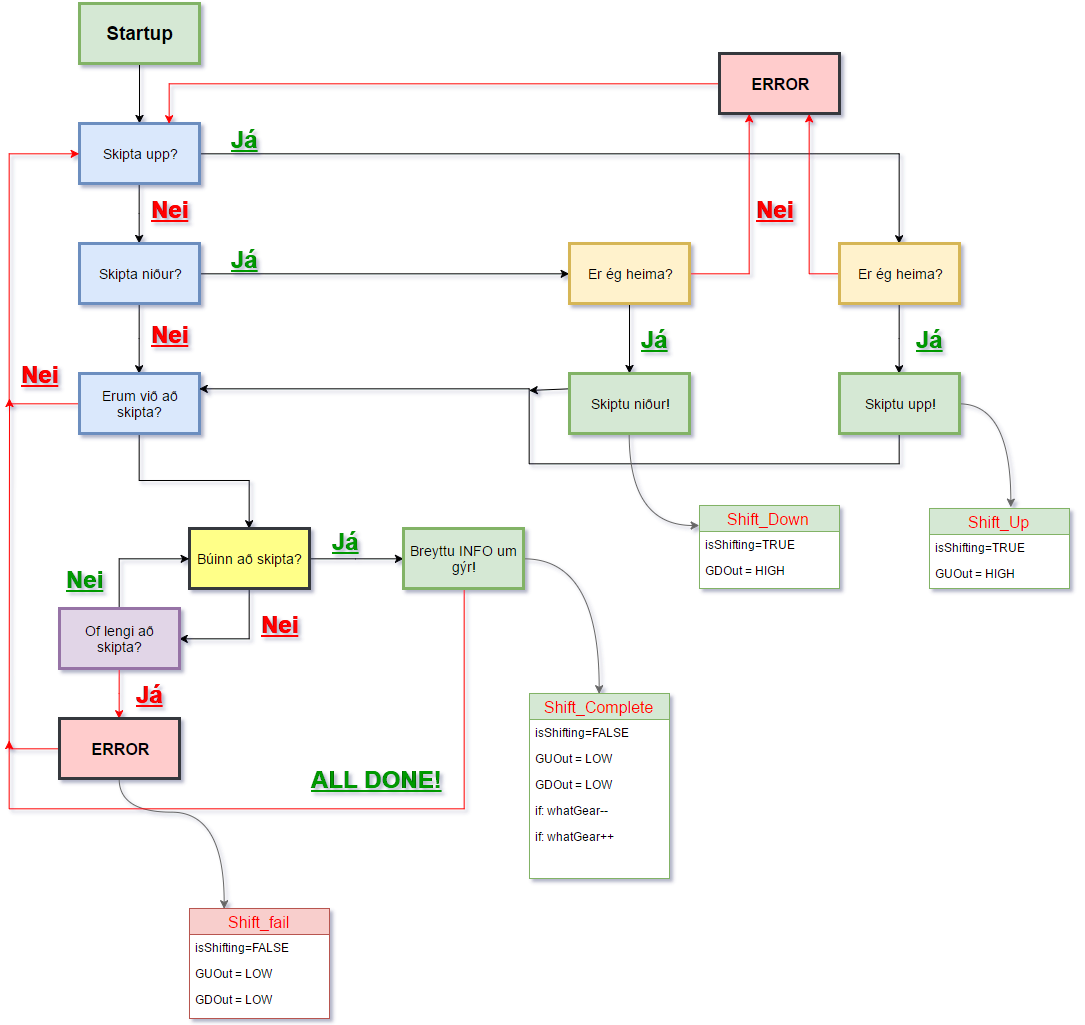

The diagram above was exported from draw.io. Its source (the exported page's mxGraphModel, read from the mxfile embedded in the PNG):
<mxGraphModel dx="1417" dy="738" grid="1" gridSize="10" guides="1" tooltips="1" connect="1" arrows="1" fold="1" page="1" pageScale="1" pageWidth="1169" pageHeight="826" background="#ffffff" math="0" shadow="0">
  <root>
    <mxCell id="0" style=";html=1;" />
    <mxCell id="1" style=";html=1;" parent="0" />
    <mxCell id="46c70d2a52cd94bc-122" value="Shift_fail" style="swimlane;html=1;fontStyle=0;childLayout=stackLayout;horizontal=1;startSize=26;fillColor=#f8cecc;horizontalStack=0;resizeParent=1;resizeLast=0;collapsible=1;marginBottom=0;swimlaneFillColor=#ffffff;strokeWidth=1;fontSize=16;fontColor=#FF0000;strokeColor=#b85450;" vertex="1" parent="1">
      <mxGeometry x="250" y="950" width="140" height="110" as="geometry" />
    </mxCell>
    <mxCell id="46c70d2a52cd94bc-123" value="isShifting=FALSE" style="text;html=1;strokeColor=none;fillColor=none;align=left;verticalAlign=top;spacingLeft=4;spacingRight=4;whiteSpace=wrap;overflow=hidden;rotatable=0;points=[[0,0.5],[1,0.5]];portConstraint=eastwest;" vertex="1" parent="46c70d2a52cd94bc-122">
      <mxGeometry y="26" width="140" height="26" as="geometry" />
    </mxCell>
    <mxCell id="46c70d2a52cd94bc-124" value="GUOut = LOW" style="text;html=1;strokeColor=none;fillColor=none;align=left;verticalAlign=top;spacingLeft=4;spacingRight=4;whiteSpace=wrap;overflow=hidden;rotatable=0;points=[[0,0.5],[1,0.5]];portConstraint=eastwest;" vertex="1" parent="46c70d2a52cd94bc-122">
      <mxGeometry y="52" width="140" height="26" as="geometry" />
    </mxCell>
    <mxCell id="46c70d2a52cd94bc-125" value="GDOut = LOW&lt;br&gt;&lt;br&gt;" style="text;html=1;strokeColor=none;fillColor=none;align=left;verticalAlign=top;spacingLeft=4;spacingRight=4;whiteSpace=wrap;overflow=hidden;rotatable=0;points=[[0,0.5],[1,0.5]];portConstraint=eastwest;" vertex="1" parent="46c70d2a52cd94bc-122">
      <mxGeometry y="78" width="140" height="26" as="geometry" />
    </mxCell>
    <mxCell id="46c70d2a52cd94bc-74" style="edgeStyle=orthogonalEdgeStyle;rounded=0;html=1;jettySize=auto;orthogonalLoop=1;" edge="1" source="46c70d2a52cd94bc-75" target="46c70d2a52cd94bc-78" parent="1">
      <mxGeometry x="200" y="105" as="geometry" />
    </mxCell>
    <mxCell id="46c70d2a52cd94bc-75" value="Startup" style="whiteSpace=wrap;strokeWidth=3;html=1;fillColor=#d5e8d4;strokeColor=#82b366;fontStyle=1;fontSize=19;" vertex="1" parent="1">
      <mxGeometry x="140" y="45" width="120" height="60" as="geometry" />
    </mxCell>
    <mxCell id="46c70d2a52cd94bc-76" style="edgeStyle=orthogonalEdgeStyle;rounded=0;html=1;exitX=0.5;exitY=1;jettySize=auto;orthogonalLoop=1;" edge="1" source="46c70d2a52cd94bc-78" target="46c70d2a52cd94bc-81" parent="1">
      <mxGeometry x="200.33333333333348" y="224.66666666666674" as="geometry" />
    </mxCell>
    <mxCell id="46c70d2a52cd94bc-77" style="edgeStyle=orthogonalEdgeStyle;rounded=0;html=1;exitX=1;exitY=0.5;entryX=0.5;entryY=0;jettySize=auto;orthogonalLoop=1;" edge="1" source="46c70d2a52cd94bc-78" target="46c70d2a52cd94bc-86" parent="1">
      <mxGeometry x="260.3333333333335" y="194.66666666666674" as="geometry">
        <Array as="points">
          <mxPoint x="960" y="195" />
        </Array>
      </mxGeometry>
    </mxCell>
    <mxCell id="46c70d2a52cd94bc-78" value="Skipta upp?" style="whiteSpace=wrap;strokeWidth=3;html=1;fillColor=#dae8fc;strokeColor=#6c8ebf;fontSize=14;" vertex="1" parent="1">
      <mxGeometry x="140" y="165" width="120" height="60" as="geometry" />
    </mxCell>
    <mxCell id="46c70d2a52cd94bc-79" style="edgeStyle=orthogonalEdgeStyle;rounded=0;html=1;entryX=0.5;entryY=0;jettySize=auto;orthogonalLoop=1;" edge="1" source="46c70d2a52cd94bc-81" target="46c70d2a52cd94bc-83" parent="1">
      <mxGeometry x="200.33333333333348" y="345.0000000000002" as="geometry" />
    </mxCell>
    <mxCell id="46c70d2a52cd94bc-80" style="edgeStyle=orthogonalEdgeStyle;rounded=0;html=1;exitX=1;exitY=0.5;entryX=0;entryY=0.5;jettySize=auto;orthogonalLoop=1;" edge="1" source="46c70d2a52cd94bc-81" target="46c70d2a52cd94bc-89" parent="1">
      <mxGeometry x="260.3333333333335" y="314.66666666666674" as="geometry" />
    </mxCell>
    <mxCell id="46c70d2a52cd94bc-81" value="Skipta niður?" style="whiteSpace=wrap;strokeWidth=3;html=1;fillColor=#dae8fc;strokeColor=#6c8ebf;fontSize=14;" vertex="1" parent="1">
      <mxGeometry x="140" y="285" width="120" height="60" as="geometry" />
    </mxCell>
    <mxCell id="46c70d2a52cd94bc-82" style="edgeStyle=orthogonalEdgeStyle;rounded=0;html=1;entryX=0;entryY=0.5;jettySize=auto;orthogonalLoop=1;fillColor=#f8cecc;strokeColor=#FF0000;" edge="1" source="46c70d2a52cd94bc-83" target="46c70d2a52cd94bc-78" parent="1">
      <mxGeometry x="70.33333333333348" y="194.66666666666674" as="geometry">
        <Array as="points">
          <mxPoint x="70" y="445" />
          <mxPoint x="70" y="195" />
        </Array>
      </mxGeometry>
    </mxCell>
    <mxCell id="46c70d2a52cd94bc-106" style="edgeStyle=orthogonalEdgeStyle;rounded=0;html=1;entryX=0.5;entryY=0;jettySize=auto;orthogonalLoop=1;strokeColor=#000000;fontSize=16;fontColor=#000000;" edge="1" parent="1" source="46c70d2a52cd94bc-83" target="46c70d2a52cd94bc-105">
      <mxGeometry relative="1" as="geometry" />
    </mxCell>
    <mxCell id="46c70d2a52cd94bc-83" value="Erum við að skipta?" style="whiteSpace=wrap;strokeWidth=3;html=1;fillColor=#dae8fc;strokeColor=#6c8ebf;fontSize=14;" vertex="1" parent="1">
      <mxGeometry x="140" y="415" width="120" height="60" as="geometry" />
    </mxCell>
    <mxCell id="46c70d2a52cd94bc-84" style="edgeStyle=orthogonalEdgeStyle;rounded=0;html=1;entryX=0.5;entryY=0;jettySize=auto;orthogonalLoop=1;" edge="1" source="46c70d2a52cd94bc-86" target="46c70d2a52cd94bc-91" parent="1">
      <mxGeometry x="960.3333333333339" y="345.0000000000002" as="geometry" />
    </mxCell>
    <mxCell id="46c70d2a52cd94bc-85" style="edgeStyle=orthogonalEdgeStyle;rounded=0;html=1;entryX=0.75;entryY=1;jettySize=auto;orthogonalLoop=1;fontSize=24;fontColor=#FF0000;fillColor=#ffcccc;strokeColor=#FF0000;" edge="1" source="46c70d2a52cd94bc-86" target="46c70d2a52cd94bc-100" parent="1">
      <mxGeometry x="870.3333333333335" y="154.66666666666674" as="geometry">
        <Array as="points">
          <mxPoint x="870" y="315" />
        </Array>
      </mxGeometry>
    </mxCell>
    <mxCell id="46c70d2a52cd94bc-86" value="Er ég heima?" style="whiteSpace=wrap;strokeWidth=3;html=1;fillColor=#fff2cc;strokeColor=#d6b656;fontSize=14;" vertex="1" parent="1">
      <mxGeometry x="900" y="285" width="120" height="60" as="geometry" />
    </mxCell>
    <mxCell id="46c70d2a52cd94bc-87" style="edgeStyle=orthogonalEdgeStyle;rounded=0;html=1;jettySize=auto;orthogonalLoop=1;" edge="1" source="46c70d2a52cd94bc-89" target="46c70d2a52cd94bc-93" parent="1">
      <mxGeometry x="689.9999999999995" y="345.0000000000002" as="geometry" />
    </mxCell>
    <mxCell id="46c70d2a52cd94bc-88" style="edgeStyle=orthogonalEdgeStyle;rounded=0;html=1;exitX=1;exitY=0.5;entryX=0.25;entryY=1;jettySize=auto;orthogonalLoop=1;fontSize=24;fontColor=#FF0000;fillColor=#ffcccc;strokeColor=#FF0000;" edge="1" source="46c70d2a52cd94bc-89" target="46c70d2a52cd94bc-100" parent="1">
      <mxGeometry x="750.3333333333335" y="154.66666666666674" as="geometry">
        <Array as="points">
          <mxPoint x="810" y="315" />
        </Array>
      </mxGeometry>
    </mxCell>
    <mxCell id="46c70d2a52cd94bc-89" value="Er ég heima?" style="whiteSpace=wrap;strokeWidth=3;html=1;fillColor=#fff2cc;strokeColor=#d6b656;fontSize=14;" vertex="1" parent="1">
      <mxGeometry x="630" y="285" width="120" height="60" as="geometry" />
    </mxCell>
    <mxCell id="46c70d2a52cd94bc-90" style="edgeStyle=orthogonalEdgeStyle;rounded=0;html=1;jettySize=auto;orthogonalLoop=1;strokeColor=#000000;fontSize=16;fontColor=#FF0000;entryX=1;entryY=0.25;" edge="1" source="46c70d2a52cd94bc-91" target="46c70d2a52cd94bc-83" parent="1">
      <mxGeometry x="260.3333333333335" y="431.3333333333335" as="geometry">
        <mxPoint x="270" y="425" as="targetPoint" />
        <Array as="points">
          <mxPoint x="960" y="505" />
          <mxPoint x="590" y="505" />
          <mxPoint x="590" y="430" />
        </Array>
      </mxGeometry>
    </mxCell>
    <mxCell id="46c70d2a52cd94bc-151" style="edgeStyle=orthogonalEdgeStyle;curved=1;rounded=0;html=1;exitX=1;exitY=0.5;entryX=0.584;entryY=-0.02;entryPerimeter=0;jettySize=auto;orthogonalLoop=1;strokeColor=#666666;fontSize=16;fontColor=#FF0000;" edge="1" parent="1" source="46c70d2a52cd94bc-91" target="46c70d2a52cd94bc-127">
      <mxGeometry relative="1" as="geometry" />
    </mxCell>
    <mxCell id="46c70d2a52cd94bc-91" value="Skiptu upp!" style="whiteSpace=wrap;strokeWidth=3;html=1;fillColor=#d5e8d4;strokeColor=#82b366;fontSize=14;" vertex="1" parent="1">
      <mxGeometry x="900" y="415" width="120" height="60" as="geometry" />
    </mxCell>
    <mxCell id="46c70d2a52cd94bc-92" style="edgeStyle=orthogonalEdgeStyle;rounded=0;html=1;jettySize=auto;orthogonalLoop=1;strokeColor=#000000;fontSize=16;fontColor=#000000;exitX=0;exitY=0.25;" edge="1" source="46c70d2a52cd94bc-93" parent="1">
      <mxGeometry x="590.3333333333335" y="431.3333333333335" as="geometry">
        <mxPoint x="590.3333333333335" y="431.3333333333335" as="targetPoint" />
        <Array as="points">
          <mxPoint x="630" y="431" />
        </Array>
      </mxGeometry>
    </mxCell>
    <mxCell id="46c70d2a52cd94bc-150" style="edgeStyle=orthogonalEdgeStyle;curved=1;rounded=0;html=1;exitX=0.5;exitY=1;entryX=0;entryY=0.25;jettySize=auto;orthogonalLoop=1;strokeColor=#666666;fontSize=16;fontColor=#FF0000;" edge="1" parent="1" source="46c70d2a52cd94bc-93" target="46c70d2a52cd94bc-131">
      <mxGeometry relative="1" as="geometry" />
    </mxCell>
    <mxCell id="46c70d2a52cd94bc-93" value="Skiptu niður!" style="whiteSpace=wrap;strokeWidth=3;html=1;fillColor=#d5e8d4;strokeColor=#82b366;fontSize=14;" vertex="1" parent="1">
      <mxGeometry x="630" y="415" width="120" height="60" as="geometry" />
    </mxCell>
    <mxCell id="46c70d2a52cd94bc-94" value="Já" style="text;html=1;resizable=0;autosize=1;align=left;verticalAlign=top;spacingTop=-4;points=[];strokeWidth=18;fillColor=none;strokeColor=none;fontSize=24;fontStyle=5;fontColor=#009900;" vertex="1" parent="1">
      <mxGeometry x="290" y="285" width="30" height="20" as="geometry" />
    </mxCell>
    <mxCell id="46c70d2a52cd94bc-95" value="Já" style="text;html=1;resizable=0;autosize=1;align=left;verticalAlign=top;spacingTop=-4;points=[];strokeWidth=18;fillColor=none;strokeColor=none;fontSize=24;fontStyle=5;fontColor=#009900;" vertex="1" parent="1">
      <mxGeometry x="290" y="165" width="30" height="20" as="geometry" />
    </mxCell>
    <mxCell id="46c70d2a52cd94bc-96" value="Já" style="text;html=1;resizable=0;autosize=1;align=left;verticalAlign=top;spacingTop=-4;points=[];strokeWidth=18;fillColor=none;strokeColor=none;fontSize=24;fontStyle=5;fontColor=#009900;" vertex="1" parent="1">
      <mxGeometry x="700" y="365" width="30" height="20" as="geometry" />
    </mxCell>
    <mxCell id="46c70d2a52cd94bc-97" value="Já" style="text;html=1;resizable=0;autosize=1;align=left;verticalAlign=top;spacingTop=-4;points=[];strokeWidth=18;fillColor=none;strokeColor=none;fontSize=24;fontStyle=5;fontColor=#009900;" vertex="1" parent="1">
      <mxGeometry x="975" y="365" width="30" height="20" as="geometry" />
    </mxCell>
    <mxCell id="46c70d2a52cd94bc-98" value="Nei" style="text;html=1;resizable=0;autosize=1;align=left;verticalAlign=top;spacingTop=-4;points=[];strokeWidth=18;fillColor=none;strokeColor=none;fontSize=24;fontStyle=5;fontColor=#FF0000;" vertex="1" parent="1">
      <mxGeometry x="815" y="235" width="50" height="30" as="geometry" />
    </mxCell>
    <mxCell id="46c70d2a52cd94bc-99" style="edgeStyle=orthogonalEdgeStyle;rounded=0;html=1;entryX=0.75;entryY=0;jettySize=auto;orthogonalLoop=1;strokeColor=#FF0000;fontSize=24;fontColor=#FF0000;" edge="1" source="46c70d2a52cd94bc-100" target="46c70d2a52cd94bc-78" parent="1">
      <mxGeometry x="230.33333333333348" y="124.66666666666674" as="geometry" />
    </mxCell>
    <mxCell id="46c70d2a52cd94bc-100" value="ERROR" style="whiteSpace=wrap;strokeWidth=3;html=1;fillColor=#ffcccc;strokeColor=#36393d;fontStyle=1;fontSize=16;" vertex="1" parent="1">
      <mxGeometry x="780" y="95" width="120" height="60" as="geometry" />
    </mxCell>
    <mxCell id="46c70d2a52cd94bc-101" value="Nei" style="text;html=1;resizable=0;autosize=1;align=left;verticalAlign=top;spacingTop=-4;points=[];strokeWidth=18;fillColor=none;strokeColor=none;fontSize=24;fontStyle=5;fontColor=#FF0000;" vertex="1" parent="1">
      <mxGeometry x="210" y="235" width="50" height="30" as="geometry" />
    </mxCell>
    <mxCell id="46c70d2a52cd94bc-102" value="Nei" style="text;html=1;resizable=0;autosize=1;align=left;verticalAlign=top;spacingTop=-4;points=[];strokeWidth=18;fillColor=none;strokeColor=none;fontSize=24;fontStyle=5;fontColor=#FF0000;" vertex="1" parent="1">
      <mxGeometry x="210" y="360" width="50" height="30" as="geometry" />
    </mxCell>
    <mxCell id="46c70d2a52cd94bc-103" value="Nei" style="text;html=1;resizable=0;autosize=1;align=left;verticalAlign=top;spacingTop=-4;points=[];strokeWidth=18;fillColor=none;strokeColor=none;fontSize=24;fontStyle=5;fontColor=#FF0000;" vertex="1" parent="1">
      <mxGeometry x="80" y="400" width="50" height="30" as="geometry" />
    </mxCell>
    <mxCell id="46c70d2a52cd94bc-104" value="Já" style="text;html=1;resizable=0;autosize=1;align=left;verticalAlign=top;spacingTop=-4;points=[];strokeWidth=18;fillColor=none;strokeColor=none;fontSize=24;fontStyle=5;fontColor=#FF0000;" vertex="1" parent="1">
      <mxGeometry x="195" y="720" width="30" height="20" as="geometry" />
    </mxCell>
    <mxCell id="46c70d2a52cd94bc-115" style="edgeStyle=orthogonalEdgeStyle;rounded=0;html=1;entryX=1;entryY=0.5;jettySize=auto;orthogonalLoop=1;strokeColor=#000000;fontSize=16;fontColor=#000000;" edge="1" parent="1" source="46c70d2a52cd94bc-105" target="46c70d2a52cd94bc-109">
      <mxGeometry relative="1" as="geometry">
        <Array as="points">
          <mxPoint x="310" y="680" />
        </Array>
      </mxGeometry>
    </mxCell>
    <mxCell id="46c70d2a52cd94bc-118" style="edgeStyle=orthogonalEdgeStyle;rounded=0;html=1;exitX=1;exitY=0.5;jettySize=auto;orthogonalLoop=1;strokeColor=#000000;fontSize=16;fontColor=#FF0000;" edge="1" parent="1" source="46c70d2a52cd94bc-105" target="46c70d2a52cd94bc-116">
      <mxGeometry relative="1" as="geometry" />
    </mxCell>
    <mxCell id="46c70d2a52cd94bc-105" value="Búinn að skipta?" style="whiteSpace=wrap;strokeWidth=3;html=1;fillColor=#ffff88;strokeColor=#36393d;fontSize=14;" vertex="1" parent="1">
      <mxGeometry x="250" y="570" width="120" height="60" as="geometry" />
    </mxCell>
    <mxCell id="46c70d2a52cd94bc-107" value="Nei&lt;div&gt;&lt;br&gt;&lt;/div&gt;" style="text;html=1;resizable=0;autosize=1;align=left;verticalAlign=top;spacingTop=-4;points=[];strokeWidth=18;fillColor=none;strokeColor=none;fontSize=24;fontStyle=5;fontColor=#009900;" vertex="1" parent="1">
      <mxGeometry x="125" y="605" width="50" height="60" as="geometry" />
    </mxCell>
    <mxCell id="46c70d2a52cd94bc-108" value="Nei" style="text;html=1;resizable=0;autosize=1;align=left;verticalAlign=top;spacingTop=-4;points=[];strokeWidth=18;fillColor=none;strokeColor=none;fontSize=24;fontStyle=5;fontColor=#FF0000;" vertex="1" parent="1">
      <mxGeometry x="320" y="650" width="50" height="30" as="geometry" />
    </mxCell>
    <mxCell id="46c70d2a52cd94bc-110" style="edgeStyle=orthogonalEdgeStyle;rounded=0;html=1;entryX=0;entryY=0.5;jettySize=auto;orthogonalLoop=1;strokeColor=#000000;fontSize=16;fontColor=#000000;exitX=0;exitY=0.5;" edge="1" parent="1" source="46c70d2a52cd94bc-109" target="46c70d2a52cd94bc-105">
      <mxGeometry relative="1" as="geometry">
        <Array as="points">
          <mxPoint x="180" y="680" />
          <mxPoint x="180" y="600" />
        </Array>
      </mxGeometry>
    </mxCell>
    <mxCell id="46c70d2a52cd94bc-113" style="edgeStyle=orthogonalEdgeStyle;rounded=0;html=1;entryX=0.5;entryY=0;jettySize=auto;orthogonalLoop=1;strokeColor=#FF0000;fontSize=16;fontColor=#000000;" edge="1" parent="1" source="46c70d2a52cd94bc-109" target="46c70d2a52cd94bc-112">
      <mxGeometry relative="1" as="geometry" />
    </mxCell>
    <mxCell id="46c70d2a52cd94bc-109" value="Of lengi að skipta?" style="whiteSpace=wrap;strokeWidth=3;html=1;fillColor=#e1d5e7;strokeColor=#9673a6;fontSize=14;" vertex="1" parent="1">
      <mxGeometry x="120" y="650" width="120" height="60" as="geometry" />
    </mxCell>
    <mxCell id="46c70d2a52cd94bc-114" style="edgeStyle=orthogonalEdgeStyle;rounded=0;html=1;jettySize=auto;orthogonalLoop=1;strokeColor=#FF0000;fontSize=16;fontColor=#000000;fillColor=#f8cecc;" edge="1" parent="1" source="46c70d2a52cd94bc-112">
      <mxGeometry relative="1" as="geometry">
        <mxPoint x="70" y="440" as="targetPoint" />
      </mxGeometry>
    </mxCell>
    <mxCell id="46c70d2a52cd94bc-148" style="edgeStyle=orthogonalEdgeStyle;curved=1;rounded=0;html=1;exitX=0.5;exitY=1;entryX=0.25;entryY=0;jettySize=auto;orthogonalLoop=1;strokeColor=#666666;fontSize=16;fontColor=#FF0000;" edge="1" parent="1" source="46c70d2a52cd94bc-112" target="46c70d2a52cd94bc-122">
      <mxGeometry relative="1" as="geometry">
        <Array as="points">
          <mxPoint x="180" y="853" />
          <mxPoint x="285" y="853" />
        </Array>
      </mxGeometry>
    </mxCell>
    <mxCell id="46c70d2a52cd94bc-112" value="ERROR" style="whiteSpace=wrap;strokeWidth=3;html=1;fillColor=#ffcccc;strokeColor=#36393d;fontStyle=1;fontSize=16;" vertex="1" parent="1">
      <mxGeometry x="120" y="760" width="120" height="60" as="geometry" />
    </mxCell>
    <mxCell id="46c70d2a52cd94bc-120" style="edgeStyle=orthogonalEdgeStyle;rounded=0;html=1;jettySize=auto;orthogonalLoop=1;strokeColor=#FF0000;fontSize=16;fontColor=#FF0000;" edge="1" parent="1" source="46c70d2a52cd94bc-116">
      <mxGeometry relative="1" as="geometry">
        <mxPoint x="70" y="781.4285714285714" as="targetPoint" />
        <Array as="points">
          <mxPoint x="525" y="850" />
          <mxPoint x="70" y="850" />
        </Array>
      </mxGeometry>
    </mxCell>
    <mxCell id="46c70d2a52cd94bc-149" style="edgeStyle=orthogonalEdgeStyle;curved=1;rounded=0;html=1;exitX=1;exitY=0.5;entryX=0.5;entryY=0;jettySize=auto;orthogonalLoop=1;strokeColor=#666666;fontSize=16;fontColor=#FF0000;" edge="1" parent="1" source="46c70d2a52cd94bc-116" target="46c70d2a52cd94bc-139">
      <mxGeometry relative="1" as="geometry" />
    </mxCell>
    <mxCell id="46c70d2a52cd94bc-116" value="Breyttu INFO um gýr!" style="whiteSpace=wrap;strokeWidth=3;html=1;fillColor=#d5e8d4;strokeColor=#82b366;fontSize=14;" vertex="1" parent="1">
      <mxGeometry x="464" y="570" width="120" height="60" as="geometry" />
    </mxCell>
    <mxCell id="46c70d2a52cd94bc-117" value="&lt;div&gt;Já&lt;/div&gt;" style="text;html=1;resizable=0;autosize=1;align=left;verticalAlign=top;spacingTop=-4;points=[];strokeWidth=18;fillColor=none;strokeColor=none;fontSize=24;fontStyle=5;fontColor=#009900;" vertex="1" parent="1">
      <mxGeometry x="391" y="567" width="40" height="30" as="geometry" />
    </mxCell>
    <mxCell id="46c70d2a52cd94bc-121" value="&lt;div&gt;ALL DONE!&lt;/div&gt;" style="text;html=1;resizable=0;autosize=1;align=left;verticalAlign=top;spacingTop=-4;points=[];strokeWidth=18;fillColor=none;strokeColor=none;fontSize=24;fontStyle=5;fontColor=#009900;" vertex="1" parent="1">
      <mxGeometry x="370" y="805" width="140" height="30" as="geometry" />
    </mxCell>
    <mxCell id="46c70d2a52cd94bc-127" value="Shift_Up" style="swimlane;html=1;fontStyle=0;childLayout=stackLayout;horizontal=1;startSize=26;fillColor=#d5e8d4;horizontalStack=0;resizeParent=1;resizeLast=0;collapsible=1;marginBottom=0;swimlaneFillColor=#ffffff;strokeWidth=1;fontSize=16;fontColor=#FF0000;strokeColor=#82b366;" vertex="1" parent="1">
      <mxGeometry x="990" y="550" width="140" height="80" as="geometry" />
    </mxCell>
    <mxCell id="46c70d2a52cd94bc-128" value="isShifting=TRUE" style="text;html=1;strokeColor=none;fillColor=none;align=left;verticalAlign=top;spacingLeft=4;spacingRight=4;whiteSpace=wrap;overflow=hidden;rotatable=0;points=[[0,0.5],[1,0.5]];portConstraint=eastwest;" vertex="1" parent="46c70d2a52cd94bc-127">
      <mxGeometry y="26" width="140" height="26" as="geometry" />
    </mxCell>
    <mxCell id="46c70d2a52cd94bc-129" value="GUOut = HIGH" style="text;html=1;strokeColor=none;fillColor=none;align=left;verticalAlign=top;spacingLeft=4;spacingRight=4;whiteSpace=wrap;overflow=hidden;rotatable=0;points=[[0,0.5],[1,0.5]];portConstraint=eastwest;" vertex="1" parent="46c70d2a52cd94bc-127">
      <mxGeometry y="52" width="140" height="26" as="geometry" />
    </mxCell>
    <mxCell id="46c70d2a52cd94bc-131" value="Shift_Down" style="swimlane;html=1;fontStyle=0;childLayout=stackLayout;horizontal=1;startSize=26;fillColor=#d5e8d4;horizontalStack=0;resizeParent=1;resizeLast=0;collapsible=1;marginBottom=0;swimlaneFillColor=#ffffff;strokeWidth=1;fontSize=16;fontColor=#FF0000;strokeColor=#82b366;" vertex="1" parent="1">
      <mxGeometry x="760" y="547" width="140" height="83" as="geometry" />
    </mxCell>
    <mxCell id="46c70d2a52cd94bc-132" value="isShifting=TRUE" style="text;html=1;strokeColor=none;fillColor=none;align=left;verticalAlign=top;spacingLeft=4;spacingRight=4;whiteSpace=wrap;overflow=hidden;rotatable=0;points=[[0,0.5],[1,0.5]];portConstraint=eastwest;" vertex="1" parent="46c70d2a52cd94bc-131">
      <mxGeometry y="26" width="140" height="26" as="geometry" />
    </mxCell>
    <mxCell id="46c70d2a52cd94bc-134" value="GDOut = HIGH&lt;br&gt;&lt;br&gt;" style="text;html=1;strokeColor=none;fillColor=none;align=left;verticalAlign=top;spacingLeft=4;spacingRight=4;whiteSpace=wrap;overflow=hidden;rotatable=0;points=[[0,0.5],[1,0.5]];portConstraint=eastwest;" vertex="1" parent="46c70d2a52cd94bc-131">
      <mxGeometry y="52" width="140" height="26" as="geometry" />
    </mxCell>
    <mxCell id="46c70d2a52cd94bc-135" style="edgeStyle=orthogonalEdgeStyle;rounded=0;html=1;exitX=1;exitY=0.25;entryX=1;entryY=0.25;jettySize=auto;orthogonalLoop=1;strokeColor=#FF0000;fontSize=16;fontColor=#FF0000;" edge="1" parent="1" source="46c70d2a52cd94bc-127" target="46c70d2a52cd94bc-127">
      <mxGeometry relative="1" as="geometry" />
    </mxCell>
    <mxCell id="46c70d2a52cd94bc-139" value="Shift_Complete" style="swimlane;html=1;fontStyle=0;childLayout=stackLayout;horizontal=1;startSize=26;fillColor=#d5e8d4;horizontalStack=0;resizeParent=1;resizeLast=0;collapsible=1;marginBottom=0;swimlaneFillColor=#ffffff;strokeWidth=1;fontSize=16;fontColor=#FF0000;strokeColor=#82b366;" vertex="1" parent="1">
      <mxGeometry x="590" y="735" width="140" height="185" as="geometry" />
    </mxCell>
    <mxCell id="46c70d2a52cd94bc-140" value="isShifting=FALSE" style="text;html=1;strokeColor=none;fillColor=none;align=left;verticalAlign=top;spacingLeft=4;spacingRight=4;whiteSpace=wrap;overflow=hidden;rotatable=0;points=[[0,0.5],[1,0.5]];portConstraint=eastwest;" vertex="1" parent="46c70d2a52cd94bc-139">
      <mxGeometry y="26" width="140" height="26" as="geometry" />
    </mxCell>
    <mxCell id="46c70d2a52cd94bc-141" value="GUOut = LOW" style="text;html=1;strokeColor=none;fillColor=none;align=left;verticalAlign=top;spacingLeft=4;spacingRight=4;whiteSpace=wrap;overflow=hidden;rotatable=0;points=[[0,0.5],[1,0.5]];portConstraint=eastwest;" vertex="1" parent="46c70d2a52cd94bc-139">
      <mxGeometry y="52" width="140" height="26" as="geometry" />
    </mxCell>
    <mxCell id="46c70d2a52cd94bc-142" value="GDOut = LOW&lt;br&gt;&lt;br&gt;" style="text;html=1;strokeColor=none;fillColor=none;align=left;verticalAlign=top;spacingLeft=4;spacingRight=4;whiteSpace=wrap;overflow=hidden;rotatable=0;points=[[0,0.5],[1,0.5]];portConstraint=eastwest;" vertex="1" parent="46c70d2a52cd94bc-139">
      <mxGeometry y="78" width="140" height="26" as="geometry" />
    </mxCell>
    <mxCell id="46c70d2a52cd94bc-143" value="if: whatGear--" style="text;html=1;strokeColor=none;fillColor=none;align=left;verticalAlign=top;spacingLeft=4;spacingRight=4;whiteSpace=wrap;overflow=hidden;rotatable=0;points=[[0,0.5],[1,0.5]];portConstraint=eastwest;" vertex="1" parent="46c70d2a52cd94bc-139">
      <mxGeometry y="104" width="140" height="26" as="geometry" />
    </mxCell>
    <mxCell id="46c70d2a52cd94bc-144" value="if: whatGear++" style="text;html=1;strokeColor=none;fillColor=none;align=left;verticalAlign=top;spacingLeft=4;spacingRight=4;whiteSpace=wrap;overflow=hidden;rotatable=0;points=[[0,0.5],[1,0.5]];portConstraint=eastwest;" vertex="1" parent="1">
      <mxGeometry x="590" y="865" width="140" height="26" as="geometry" />
    </mxCell>
  </root>
</mxGraphModel>